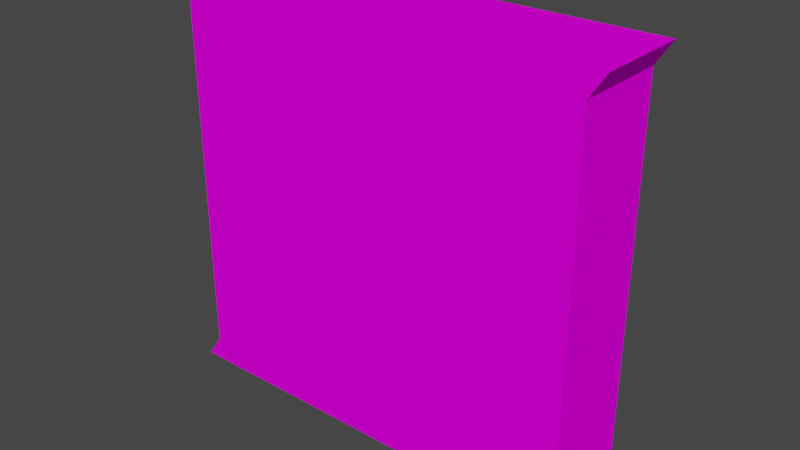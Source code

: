 # Source: mesh.blend  (saved by Blender 2.90.8; exported with 4.5.12 LTS)
import bpy
from mathutils import Matrix  # noqa: F401  (used for matrix-valued properties, if any)

bpy.ops.wm.read_factory_settings(use_empty=True)
scene = bpy.context.scene
scene.name = 'Scene'

# ---- collections
col_collection = bpy.data.collections.new('Collection'); scene.collection.children.link(col_collection)

# ---- images (referenced by path relative to the original .blend; pixels are not part of the script)
import os
ASSET_DIR = os.environ.get("B2B_ASSET_DIR", "")  # directory of the original .blend (textures are referenced by path, not embedded)
HERE = os.path.dirname(os.path.abspath(__file__))  # packed textures are extracted next to this script under _unpacked/

def load_image(name, relpath, width, height, colorspace="sRGB"):
    """Load a texture the original file referenced (path relative to the .blend, or extracted next to this script)."""
    p = next((c for c in (os.path.join(HERE, relpath), os.path.join(ASSET_DIR, relpath)) if relpath and os.path.exists(c)), "")
    if p:
        img = bpy.data.images.load(p, check_existing=True)
        img.name = name
    else:  # same state as the original file: an image datablock whose file is absent (Cycles renders it pink)
        img = bpy.data.images.new(name, width, height)
        img.source = "FILE"
        img.filepath = "//" + (relpath or name)
    img.colorspace_settings.name = colorspace
    return img
img_texture_png = load_image('texture.png', 'texture.png', 1024, 1024, 'sRGB')

# ---- materials (node trees are filled in below, after node groups)
mat_wood_t1 = bpy.data.materials.new('wood_t1')
mat_wood_t1.use_transparent_shadow = False
mat_wood_t1.roughness = 1.0
mat_wood_t1.specular_intensity = 0.0
mat_w_wood_bro_redd = bpy.data.materials.new('w_wood_bro_redD')
mat_w_wood_bro_redd.use_transparent_shadow = False
mat_w_wood_bro_redd.roughness = 1.0
mat_w_wood_bro_redd.specular_intensity = 0.0

# ---- material node trees
mat_wood_t1.use_nodes = True; mat_wood_t1.node_tree.nodes.clear()
_N = mat_wood_t1.node_tree.nodes; _L = mat_wood_t1.node_tree.links
n0 = _N.new('ShaderNodeBsdfPrincipled'); n0.name = 'Principled BSDF'; n0.location = (10, 300)
n0.distribution = 'GGX'
n0.subsurface_method = 'BURLEY'
n0.inputs[2].default_value = 1.0
n0.inputs[3].default_value = 1.45
n0.inputs[13].default_value = 0.0
n0.inputs[27].default_value = (0.0, 0.0, 0.0, 1.0)
n0.inputs[28].default_value = 1.0
n1 = _N.new('ShaderNodeOutputMaterial'); n1.name = 'Material Output'; n1.location = (300, 300)
n2 = _N.new('ShaderNodeTexImage'); n2.name = 'Image Texture'; n2.location = (-300, 600)
n2.image = img_texture_png
n2.interpolation = 'Closest'
_L.new(n0.outputs[0], n1.inputs[0])
_L.new(n2.outputs[0], n0.inputs[0])
n1.is_active_output = True
mat_w_wood_bro_redd.use_nodes = True; mat_w_wood_bro_redd.node_tree.nodes.clear()
_N = mat_w_wood_bro_redd.node_tree.nodes; _L = mat_w_wood_bro_redd.node_tree.links
n0 = _N.new('ShaderNodeBsdfPrincipled'); n0.name = 'Principled BSDF'; n0.location = (10, 300)
n0.distribution = 'GGX'
n0.subsurface_method = 'BURLEY'
n0.inputs[2].default_value = 1.0
n0.inputs[3].default_value = 1.45
n0.inputs[13].default_value = 0.0
n0.inputs[27].default_value = (0.0, 0.0, 0.0, 1.0)
n0.inputs[28].default_value = 1.0
n1 = _N.new('ShaderNodeOutputMaterial'); n1.name = 'Material Output'; n1.location = (300, 300)
n2 = _N.new('ShaderNodeTexImage'); n2.name = 'Image Texture'; n2.location = (-300, 600)
n2.image = img_texture_png
n2.interpolation = 'Closest'
_L.new(n0.outputs[0], n1.inputs[0])
_L.new(n2.outputs[0], n0.inputs[0])
n1.is_active_output = True

# ---- world
world_world = bpy.data.worlds.new('World'); scene.world = world_world
world_world.use_nodes = True; world_world.node_tree.nodes.clear()
_N = world_world.node_tree.nodes; _L = world_world.node_tree.links
n0 = _N.new('ShaderNodeOutputWorld'); n0.name = 'World Output'; n0.location = (300, 300)
n1 = _N.new('ShaderNodeBackground'); n1.name = 'Background'; n1.location = (10, 300)
n1.inputs[0].default_value = (0.05088, 0.05088, 0.05088, 1.0)
_L.new(n1.outputs[0], n0.inputs[0])
n0.is_active_output = True
world_world.color = (0.05088, 0.05088, 0.05088)
world_world.use_sun_shadow = False
world_world.sun_shadow_jitter_overblur = 0.0

# ---- meshes
me_entity3_brush0 = bpy.data.meshes.new('entity3_brush0')
me_entity3_brush0.from_pydata([(-48.0, 52.0, -22.0), (-48.0, 52.0, -2.0), (-48.0, 54.0, -2.0), (-48.0, 54.0, -22.0), (48.0, 54.0, -2.0), (48.0, 52.0, -2.0), (48.0, 52.0, -22.0), (48.0, 54.0, -22.0), (-52.0, 6.0, -24.0), (-48.0, 98.0, 0.0), (-48.0, 6.0, 0.0), (-48.0, 6.0, -24.0), (-48.0, 98.0, -24.0), (-48.0, 78.0, -22.0), (-48.0, 78.0, -2.0), (-48.0, 80.0, -2.0), (-48.0, 80.0, -22.0), (48.0, 80.0, -2.0), (48.0, 78.0, -2.0), (48.0, 78.0, -22.0), (48.0, 80.0, -22.0), (-48.0, 24.0, -22.0), (-48.0, 24.0, -2.0), (-48.0, 26.0, -2.0), (-48.0, 26.0, -22.0), (48.0, 26.0, -2.0), (48.0, 24.0, -2.0), (48.0, 24.0, -22.0), (48.0, 26.0, -22.0), (-48.0, 6.0, -2.0), (-48.0, 98.0, -2.0), (48.0, 6.0, -2.0), (48.0, 98.0, -2.0), (-56.0, 0.0, -24.0), (-56.0, 0.0, 0.0), (-52.0, 6.0, 0.0), (56.0, 0.0, 0.0), (56.0, 0.0, -24.0), (-52.0, 98.0, -24.0), (-52.0, 98.0, 0.0), (-56.0, 104.0, 0.0), (-56.0, 104.0, -24.0), (56.0, 104.0, 0.0), (52.0, 98.0, 0.0), (52.0, 98.0, -24.0), (56.0, 104.0, -24.0), (48.0, 6.0, -24.0), (48.0, 6.0, 0.0), (48.0, 98.0, 0.0), (48.0, 98.0, -24.0), (52.0, 6.0, 0.0), (52.0, 6.0, -24.0)], [], [(5, 1, 0, 6), (7, 3, 2, 4), (6, 0, 3, 7), (8, 35, 39, 38), (9, 39, 35, 10), (11, 8, 38, 12), (12, 9, 10, 11), (18, 14, 13, 19), (20, 16, 15, 17), (19, 13, 16, 20), (26, 22, 21, 27), (28, 24, 23, 25), (27, 21, 24, 28), (48, 9, 10, 47), (31, 29, 30, 32), (33, 34, 35, 8), (50, 35, 34, 36), (36, 34, 33, 37), (51, 8, 35, 50), (37, 33, 8, 51), (51, 50, 36, 37), (38, 39, 40, 41), (42, 40, 39, 43), (43, 39, 38, 44), (45, 41, 40, 42), (44, 38, 41, 45), (45, 42, 43, 44), (46, 47, 48, 49), (43, 48, 47, 50), (51, 46, 49, 44), (44, 43, 50, 51)])
me_entity3_brush0.polygons.foreach_set('use_smooth', [True] * 31)
me_entity3_brush0.polygons.foreach_set('material_index', [0, 0, 0, 0, 0, 0, 0, 0, 0, 0, 0, 0, 0, 0, 1, 0, 0, 0, 0, 0, 0, 0, 0, 0, 0, 0, 0, 0, 0, 0, 0])
_k = set([(0, 1), (0, 3), (0, 6), (1, 5), (2, 3), (2, 4), (3, 7), (4, 7), (5, 6), (6, 7), (8, 11), (8, 33), (8, 35), (8, 38), (8, 51), (9, 10), (9, 12), (9, 39), (9, 48), (10, 11), (10, 35), (10, 47), (11, 12), (12, 38), (13, 14), (13, 16), (13, 19), (14, 18), (15, 16), (15, 17), (16, 20), (17, 20), (18, 19), (19, 20), (21, 22), (21, 24), (21, 27), (22, 26), (23, 24), (23, 25), (24, 28), (25, 28), (26, 27), (27, 28), (29, 30), (29, 31), (30, 32), (31, 32), (33, 34), (33, 37), (34, 35), (34, 36), (35, 39), (35, 50), (36, 37), (36, 50), (37, 51), (38, 39), (38, 41), (38, 44), (39, 40), (39, 43), (40, 41), (40, 42), (41, 45), (42, 43), (42, 45), (43, 44), (43, 48), (43, 50), (44, 45), (44, 49), (44, 51), (46, 47), (46, 49), (46, 51), (47, 48), (47, 50), (48, 49), (50, 51)])
me_entity3_brush0.attributes.new('sharp_edge', 'BOOLEAN', 'EDGE').data.foreach_set('value', [ (min(e.vertices), max(e.vertices)) in _k for e in me_entity3_brush0.edges])
_uv = me_entity3_brush0.uv_layers.new(name='UVMap')
_uv.uv.foreach_set('vector', [0.1797, 0.9922, 0.1797, 0.5781, 0.1016, 0.5781, 0.1016, 0.9922, 0.09375, 0.9922, 0.09375, 0.5781, 0.007812, 0.5781, 0.007812, 0.9922, 0.1016, 0.9922, 0.1016, 0.5781, 0.09375, 0.5781, 0.09375, 0.9922, 0.3984, 0.8594, 0.3984, 0.7578, 0.007812, 0.7578, 0.007812, 0.8594, 0.007812, 0.7422, 0.007812, 0.7578, 0.3984, 0.7578, 0.3984, 0.7422, 0.3984, 0.8828, 0.3984, 0.8594, 0.007812, 0.8594, 0.007812, 0.8828, 0.007812, 0.8828, 0.007812, 0.9922, 0.3984, 0.9922, 0.3984, 0.8828, 0.1875, 0.9922, 0.1875, 0.5859, 0.1094, 0.5859, 0.1094, 0.9922, 0.1016, 0.9922, 0.1016, 0.5859, 0.007812, 0.5859, 0.007812, 0.9922, 0.1094, 0.9922, 0.1094, 0.5859, 0.1016, 0.5859, 0.1016, 0.9922, 0.1953, 0.9922, 0.1953, 0.5781, 0.1094, 0.5781, 0.1094, 0.9922, 0.1016, 0.9922, 0.1016, 0.5781, 0.007812, 0.5781, 0.007812, 0.9922, 0.1094, 0.9922, 0.1094, 0.5781, 0.1016, 0.5781, 0.1016, 0.9922, 0.007812, 0.3359, 0.007812, 0.7422, 0.3984, 0.7422, 0.3984, 0.3359, 0.4297, 0.5781, 0.4297, 0.9922, 0.8281, 0.9922, 0.8281, 0.5781, 0.1484, 0.9922, 0.1484, 0.8828, 0.125, 0.8828, 0.125, 0.9922, 0.1172, 0.4219, 0.1172, 0.8672, 0.1484, 0.8828, 0.1484, 0.4062, 0.1484, 0.4062, 0.1484, 0.8828, 0.25, 0.8828, 0.25, 0.4062, 0.007812, 0.4219, 0.007812, 0.8672, 0.1172, 0.8672, 0.1172, 0.4219, 0.25, 0.4062, 0.25, 0.8828, 0.2734, 0.8672, 0.2734, 0.4219, 0.125, 0.2969, 0.125, 0.4062, 0.1484, 0.4062, 0.1484, 0.2969, 0.007812, 0.4141, 0.007812, 0.3125, 0.03125, 0.3125, 0.03125, 0.4141, 0.1328, 0.8906, 0.1328, 0.4141, 0.1562, 0.4297, 0.1562, 0.875, 0.1562, 0.875, 0.1562, 0.4297, 0.2578, 0.4297, 0.2578, 0.875, 0.03125, 0.8906, 0.03125, 0.4141, 0.1328, 0.4141, 0.1328, 0.8906, 0.007812, 0.875, 0.007812, 0.4297, 0.03125, 0.4141, 0.03125, 0.8906, 0.03125, 0.8906, 0.03125, 0.9922, 0.007812, 0.9922, 0.007812, 0.8906, 0.3984, 0.2031, 0.3984, 0.09375, 0.007812, 0.09375, 0.007812, 0.2031, 0.007812, 0.3203, 0.007812, 0.3359, 0.3984, 0.3359, 0.3984, 0.3203, 0.3984, 0.2188, 0.3984, 0.2031, 0.007812, 0.2031, 0.007812, 0.2188, 0.007812, 0.2188, 0.007812, 0.3203, 0.3984, 0.3203, 0.3984, 0.2188])
me_entity3_brush0.materials.append(mat_wood_t1)
me_entity3_brush0.materials.append(mat_w_wood_bro_redd)
me_entity3_brush0.use_remesh_fix_poles = True
me_entity3_brush0.use_remesh_preserve_attributes = False
me_entity3_brush0.use_mirror_vertex_groups = False
me_entity3_brush0.update()
me_entity3_brush0.normals_split_custom_set([tuple(v) for v in zip(*[iter([0.0, -1.0, 0.0, 0.0, -1.0, 0.0, 0.0, -1.0, 0.0, 0.0, -1.0, 0.0, 0.0, 1.0, 0.0, 0.0, 1.0, 0.0, 0.0, 1.0, 0.0, 0.0, 1.0, 0.0, 0.0, 0.0, -1.0, 0.0, 0.0, -1.0, 0.0, 0.0, -1.0, 0.0, 0.0, -1.0, -1.0, 0.0, 0.0, -1.0, 0.0, 0.0, -1.0, 0.0, 0.0, -1.0, 0.0, 0.0, 0.0, 0.0, 1.0, 0.0, 0.0, 1.0, 0.0, 0.0, 1.0, 0.0, 0.0, 1.0, 0.0, 0.0, -1.0, 0.0, 0.0, -1.0, 0.0, 0.0, -1.0, 0.0, 0.0, -1.0, 1.0, 0.0, 0.0, 1.0, 0.0, 0.0, 1.0, 0.0, 0.0, 1.0, 0.0, 0.0, 0.0, -1.0, 0.0, 0.0, -1.0, 0.0, 0.0, -1.0, 0.0, 0.0, -1.0, 0.0, 0.0, 1.0, 0.0, 0.0, 1.0, 0.0, 0.0, 1.0, 0.0, 0.0, 1.0, 0.0, 0.0, 0.0, -1.0, 0.0, 0.0, -1.0, 0.0, 0.0, -1.0, 0.0, 0.0, -1.0, 0.0, -1.0, 0.0, 0.0, -1.0, 0.0, 0.0, -1.0, 0.0, 0.0, -1.0, 0.0, 0.0, 1.0, 0.0, 0.0, 1.0, 0.0, 0.0, 1.0, 0.0, 0.0, 1.0, 0.0, 0.0, 0.0, -1.0, 0.0, 0.0, -1.0, 0.0, 0.0, -1.0, 0.0, 0.0, -1.0, 0.0, 0.0, 1.0, 0.0, 0.0, 1.0, 0.0, 0.0, 1.0, 0.0, 0.0, 1.0, 0.0, 0.0, -1.0, 0.0, 0.0, -1.0, 0.0, 0.0, -1.0, 0.0, 0.0, -1.0, -0.8321, 0.5547, 0.0, -0.8321, 0.5547, 0.0, -0.8321, 0.5547, 0.0, -0.8321, 0.5547, 0.0, 0.0, 0.0, 1.0, 0.0, 0.0, 1.0, 0.0, 0.0, 1.0, 0.0, 0.0, 1.0, 0.0, -1.0, 0.0, 0.0, -1.0, 0.0, 0.0, -1.0, 0.0, 0.0, -1.0, 0.0, 0.0, 1.0, 0.0, 0.0, 1.0, 0.0, 0.0, 1.0, 0.0, 0.0, 1.0, 0.0, 0.0, 0.0, -1.0, 0.0, 0.0, -1.0, 0.0, 0.0, -1.0, 0.0, 0.0, -1.0, 0.8321, 0.5547, 0.0, 0.8321, 0.5547, 0.0, 0.8321, 0.5547, 0.0, 0.8321, 0.5547, 0.0, -0.8321, -0.5547, 0.0, -0.8321, -0.5547, 0.0, -0.8321, -0.5547, 0.0, -0.8321, -0.5547, 0.0, 0.0, 0.0, 1.0, 0.0, 0.0, 1.0, 0.0, 0.0, 1.0, 0.0, 0.0, 1.0, 0.0, -1.0, 0.0, 0.0, -1.0, 0.0, 0.0, -1.0, 0.0, 0.0, -1.0, 0.0, 0.0, 1.0, 0.0, 0.0, 1.0, 0.0, 0.0, 1.0, 0.0, 0.0, 1.0, 0.0, 0.0, 0.0, -1.0, 0.0, 0.0, -1.0, 0.0, 0.0, -1.0, 0.0, 0.0, -1.0, 0.8321, -0.5547, 0.0, 0.8321, -0.5547, 0.0, 0.8321, -0.5547, 0.0, 0.8321, -0.5547, 0.0, -1.0, 0.0, 0.0, -1.0, 0.0, 0.0, -1.0, 0.0, 0.0, -1.0, 0.0, 0.0, 0.0, 0.0, 1.0, 0.0, 0.0, 1.0, 0.0, 0.0, 1.0, 0.0, 0.0, 1.0, 0.0, 0.0, -1.0, 0.0, 0.0, -1.0, 0.0, 0.0, -1.0, 0.0, 0.0, -1.0, 1.0, 0.0, 0.0, 1.0, 0.0, 0.0, 1.0, 0.0, 0.0, 1.0, 0.0, 0.0])] * 3)])

# ---- objects
ob_entity3_brush0 = bpy.data.objects.new('entity3_brush0', me_entity3_brush0)

# ---- transforms, parenting, visibility, modifiers, constraints
ob_entity3_brush0.location = (0.0, 0.0, 0.0)
ob_entity3_brush0.rotation_euler = (1.571, -0.0, 0.0)
ob_entity3_brush0.lineart.crease_threshold = 0.0

# ---- collection membership
col_collection.objects.link(ob_entity3_brush0)

# ---- scene / render settings (as saved in the file)
scene.frame_start = 1; scene.frame_end = 250; scene.frame_set(1)
scene.render.engine = 'BLENDER_EEVEE_NEXT'
scene.cycles.use_denoising = False
scene.cycles.samples = 128
scene.cycles.sampling_pattern = 'TABULATED_SOBOL'
scene.cycles.use_adaptive_sampling = False
scene.cycles.use_light_tree = False
scene.view_settings.view_transform = 'Filmic'
bpy.context.view_layer.update()

# ---- added for rendering (the .blend has no active camera and no usable light): camera, sun
cam_auto = bpy.data.cameras.new('AutoCamera')
cam_auto.lens = 50.0
cam_auto.sensor_width = 36.0
cam_auto.clip_end = 2512.17
ob_auto_camera = bpy.data.objects.new('AutoCamera', cam_auto)
scene.collection.objects.link(ob_auto_camera)
ob_auto_camera.location = (143.144, -159.773, 166.515)
ob_auto_camera.rotation_euler = (1.09748, -7.21219e-08, 0.694738)
scene.camera = ob_auto_camera
light_auto_sun = bpy.data.lights.new('AutoSun', 'SUN')
light_auto_sun.energy = 3.0
light_auto_sun.angle = 0.0523599
ob_auto_sun = bpy.data.objects.new('AutoSun', light_auto_sun)
scene.collection.objects.link(ob_auto_sun)
ob_auto_sun.rotation_euler = (0.872665, 0.174533, 0.523599)
bpy.context.view_layer.update()
